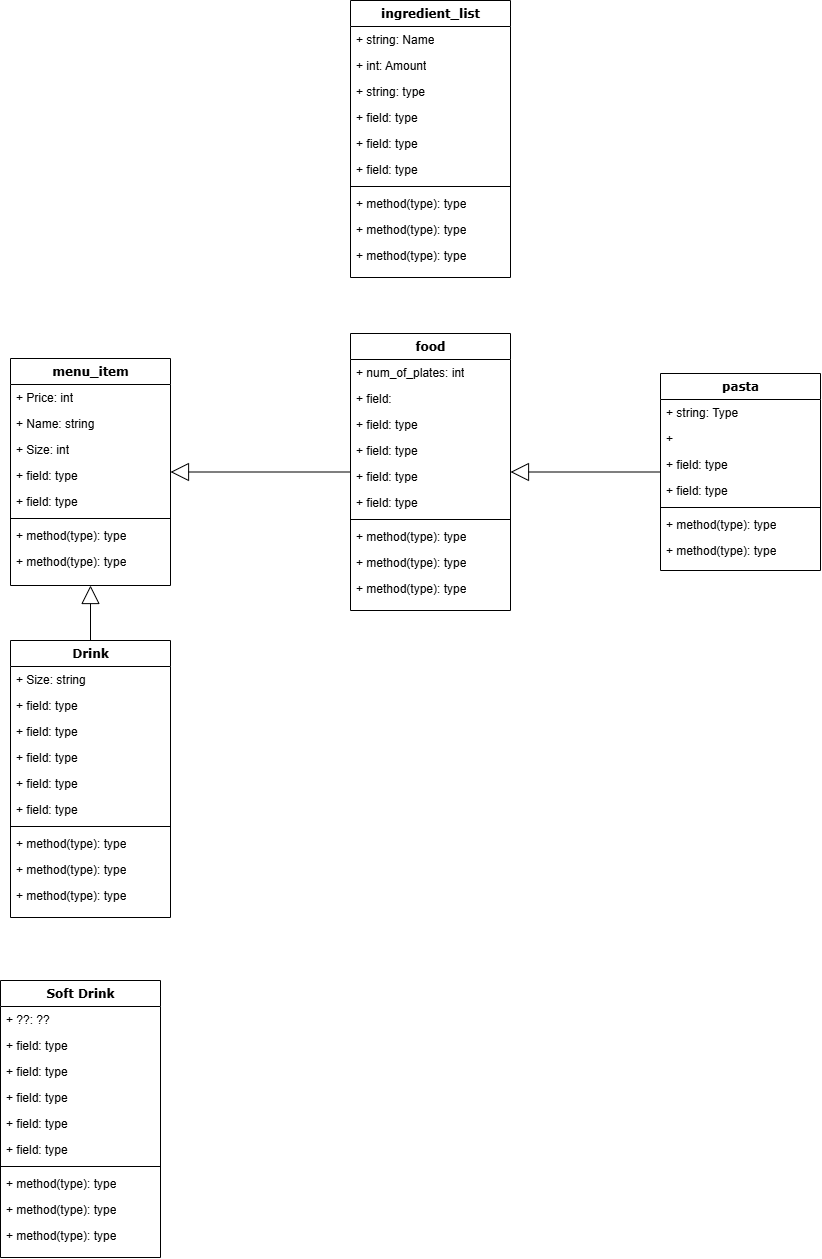

The diagram above was exported from draw.io. Its source (the exported page's mxGraphModel, read from the mxfile embedded in the PNG):
<mxGraphModel dx="1005" dy="1517" grid="1" gridSize="10" guides="1" tooltips="1" connect="1" arrows="1" fold="1" page="1" pageScale="1" pageWidth="1100" pageHeight="850" background="none" math="0" shadow="0">
  <root>
    <mxCell id="0" />
    <mxCell id="1" parent="0" />
    <mxCell id="78961159f06e98e8-17" value="&lt;div&gt;menu_item&lt;br&gt;&lt;/div&gt;" style="swimlane;html=1;fontStyle=1;align=center;verticalAlign=top;childLayout=stackLayout;horizontal=1;startSize=26;horizontalStack=0;resizeParent=1;resizeLast=0;collapsible=1;marginBottom=0;swimlaneFillColor=#ffffff;rounded=0;shadow=0;comic=0;labelBackgroundColor=none;strokeWidth=1;fillColor=none;fontFamily=Verdana;fontSize=12" parent="1" vertex="1">
      <mxGeometry x="90" y="108" width="160" height="227" as="geometry" />
    </mxCell>
    <mxCell id="78961159f06e98e8-21" value="+ Price: int" style="text;html=1;strokeColor=none;fillColor=none;align=left;verticalAlign=top;spacingLeft=4;spacingRight=4;whiteSpace=wrap;overflow=hidden;rotatable=0;points=[[0,0.5],[1,0.5]];portConstraint=eastwest;" parent="78961159f06e98e8-17" vertex="1">
      <mxGeometry y="26" width="160" height="26" as="geometry" />
    </mxCell>
    <mxCell id="78961159f06e98e8-23" value="+ Name: string" style="text;html=1;strokeColor=none;fillColor=none;align=left;verticalAlign=top;spacingLeft=4;spacingRight=4;whiteSpace=wrap;overflow=hidden;rotatable=0;points=[[0,0.5],[1,0.5]];portConstraint=eastwest;" parent="78961159f06e98e8-17" vertex="1">
      <mxGeometry y="52" width="160" height="26" as="geometry" />
    </mxCell>
    <mxCell id="78961159f06e98e8-25" value="+ Size: int" style="text;html=1;strokeColor=none;fillColor=none;align=left;verticalAlign=top;spacingLeft=4;spacingRight=4;whiteSpace=wrap;overflow=hidden;rotatable=0;points=[[0,0.5],[1,0.5]];portConstraint=eastwest;" parent="78961159f06e98e8-17" vertex="1">
      <mxGeometry y="78" width="160" height="26" as="geometry" />
    </mxCell>
    <mxCell id="78961159f06e98e8-26" value="+ field: type" style="text;html=1;strokeColor=none;fillColor=none;align=left;verticalAlign=top;spacingLeft=4;spacingRight=4;whiteSpace=wrap;overflow=hidden;rotatable=0;points=[[0,0.5],[1,0.5]];portConstraint=eastwest;" parent="78961159f06e98e8-17" vertex="1">
      <mxGeometry y="104" width="160" height="26" as="geometry" />
    </mxCell>
    <mxCell id="78961159f06e98e8-24" value="+ field: type" style="text;html=1;strokeColor=none;fillColor=none;align=left;verticalAlign=top;spacingLeft=4;spacingRight=4;whiteSpace=wrap;overflow=hidden;rotatable=0;points=[[0,0.5],[1,0.5]];portConstraint=eastwest;" parent="78961159f06e98e8-17" vertex="1">
      <mxGeometry y="130" width="160" height="26" as="geometry" />
    </mxCell>
    <mxCell id="78961159f06e98e8-19" value="" style="line;html=1;strokeWidth=1;fillColor=none;align=left;verticalAlign=middle;spacingTop=-1;spacingLeft=3;spacingRight=3;rotatable=0;labelPosition=right;points=[];portConstraint=eastwest;" parent="78961159f06e98e8-17" vertex="1">
      <mxGeometry y="156" width="160" height="8" as="geometry" />
    </mxCell>
    <mxCell id="78961159f06e98e8-20" value="+ method(type): type" style="text;html=1;strokeColor=none;fillColor=none;align=left;verticalAlign=top;spacingLeft=4;spacingRight=4;whiteSpace=wrap;overflow=hidden;rotatable=0;points=[[0,0.5],[1,0.5]];portConstraint=eastwest;" parent="78961159f06e98e8-17" vertex="1">
      <mxGeometry y="164" width="160" height="26" as="geometry" />
    </mxCell>
    <mxCell id="78961159f06e98e8-27" value="+ method(type): type" style="text;html=1;strokeColor=none;fillColor=none;align=left;verticalAlign=top;spacingLeft=4;spacingRight=4;whiteSpace=wrap;overflow=hidden;rotatable=0;points=[[0,0.5],[1,0.5]];portConstraint=eastwest;" parent="78961159f06e98e8-17" vertex="1">
      <mxGeometry y="190" width="160" height="26" as="geometry" />
    </mxCell>
    <mxCell id="78961159f06e98e8-122" style="edgeStyle=orthogonalEdgeStyle;html=1;labelBackgroundColor=none;startFill=0;startSize=8;endArrow=block;endFill=0;endSize=16;fontFamily=Verdana;fontSize=12;elbow=vertical;rounded=1;strokeColor=default;align=center;verticalAlign=middle;fontColor=default;" parent="1" source="78961159f06e98e8-43" target="78961159f06e98e8-30" edge="1">
      <mxGeometry relative="1" as="geometry" />
    </mxCell>
    <mxCell id="78961159f06e98e8-30" value="food" style="swimlane;html=1;fontStyle=1;align=center;verticalAlign=top;childLayout=stackLayout;horizontal=1;startSize=26;horizontalStack=0;resizeParent=1;resizeLast=0;collapsible=1;marginBottom=0;swimlaneFillColor=#ffffff;rounded=0;shadow=0;comic=0;labelBackgroundColor=none;strokeWidth=1;fillColor=none;fontFamily=Verdana;fontSize=12" parent="1" vertex="1">
      <mxGeometry x="430" y="83" width="160" height="277" as="geometry" />
    </mxCell>
    <mxCell id="78961159f06e98e8-31" value="+ num_of_plates: int" style="text;html=1;strokeColor=none;fillColor=none;align=left;verticalAlign=top;spacingLeft=4;spacingRight=4;whiteSpace=wrap;overflow=hidden;rotatable=0;points=[[0,0.5],[1,0.5]];portConstraint=eastwest;" parent="78961159f06e98e8-30" vertex="1">
      <mxGeometry y="26" width="160" height="26" as="geometry" />
    </mxCell>
    <mxCell id="78961159f06e98e8-32" value="+ field:" style="text;html=1;strokeColor=none;fillColor=none;align=left;verticalAlign=top;spacingLeft=4;spacingRight=4;whiteSpace=wrap;overflow=hidden;rotatable=0;points=[[0,0.5],[1,0.5]];portConstraint=eastwest;" parent="78961159f06e98e8-30" vertex="1">
      <mxGeometry y="52" width="160" height="26" as="geometry" />
    </mxCell>
    <mxCell id="78961159f06e98e8-33" value="+ field: type" style="text;html=1;strokeColor=none;fillColor=none;align=left;verticalAlign=top;spacingLeft=4;spacingRight=4;whiteSpace=wrap;overflow=hidden;rotatable=0;points=[[0,0.5],[1,0.5]];portConstraint=eastwest;" parent="78961159f06e98e8-30" vertex="1">
      <mxGeometry y="78" width="160" height="26" as="geometry" />
    </mxCell>
    <mxCell id="78961159f06e98e8-34" value="+ field: type" style="text;html=1;strokeColor=none;fillColor=none;align=left;verticalAlign=top;spacingLeft=4;spacingRight=4;whiteSpace=wrap;overflow=hidden;rotatable=0;points=[[0,0.5],[1,0.5]];portConstraint=eastwest;" parent="78961159f06e98e8-30" vertex="1">
      <mxGeometry y="104" width="160" height="26" as="geometry" />
    </mxCell>
    <mxCell id="78961159f06e98e8-36" value="+ field: type" style="text;html=1;strokeColor=none;fillColor=none;align=left;verticalAlign=top;spacingLeft=4;spacingRight=4;whiteSpace=wrap;overflow=hidden;rotatable=0;points=[[0,0.5],[1,0.5]];portConstraint=eastwest;" parent="78961159f06e98e8-30" vertex="1">
      <mxGeometry y="130" width="160" height="26" as="geometry" />
    </mxCell>
    <mxCell id="78961159f06e98e8-37" value="+ field: type" style="text;html=1;strokeColor=none;fillColor=none;align=left;verticalAlign=top;spacingLeft=4;spacingRight=4;whiteSpace=wrap;overflow=hidden;rotatable=0;points=[[0,0.5],[1,0.5]];portConstraint=eastwest;" parent="78961159f06e98e8-30" vertex="1">
      <mxGeometry y="156" width="160" height="26" as="geometry" />
    </mxCell>
    <mxCell id="78961159f06e98e8-38" value="" style="line;html=1;strokeWidth=1;fillColor=none;align=left;verticalAlign=middle;spacingTop=-1;spacingLeft=3;spacingRight=3;rotatable=0;labelPosition=right;points=[];portConstraint=eastwest;" parent="78961159f06e98e8-30" vertex="1">
      <mxGeometry y="182" width="160" height="8" as="geometry" />
    </mxCell>
    <mxCell id="78961159f06e98e8-39" value="+ method(type): type" style="text;html=1;strokeColor=none;fillColor=none;align=left;verticalAlign=top;spacingLeft=4;spacingRight=4;whiteSpace=wrap;overflow=hidden;rotatable=0;points=[[0,0.5],[1,0.5]];portConstraint=eastwest;" parent="78961159f06e98e8-30" vertex="1">
      <mxGeometry y="190" width="160" height="26" as="geometry" />
    </mxCell>
    <mxCell id="78961159f06e98e8-40" value="+ method(type): type" style="text;html=1;strokeColor=none;fillColor=none;align=left;verticalAlign=top;spacingLeft=4;spacingRight=4;whiteSpace=wrap;overflow=hidden;rotatable=0;points=[[0,0.5],[1,0.5]];portConstraint=eastwest;" parent="78961159f06e98e8-30" vertex="1">
      <mxGeometry y="216" width="160" height="26" as="geometry" />
    </mxCell>
    <mxCell id="78961159f06e98e8-42" value="+ method(type): type" style="text;html=1;strokeColor=none;fillColor=none;align=left;verticalAlign=top;spacingLeft=4;spacingRight=4;whiteSpace=wrap;overflow=hidden;rotatable=0;points=[[0,0.5],[1,0.5]];portConstraint=eastwest;" parent="78961159f06e98e8-30" vertex="1">
      <mxGeometry y="242" width="160" height="26" as="geometry" />
    </mxCell>
    <mxCell id="78961159f06e98e8-43" value="pasta" style="swimlane;html=1;fontStyle=1;align=center;verticalAlign=top;childLayout=stackLayout;horizontal=1;startSize=26;horizontalStack=0;resizeParent=1;resizeLast=0;collapsible=1;marginBottom=0;swimlaneFillColor=#ffffff;rounded=0;shadow=0;comic=0;labelBackgroundColor=none;strokeWidth=1;fillColor=none;fontFamily=Verdana;fontSize=12" parent="1" vertex="1">
      <mxGeometry x="740" y="123" width="160" height="197" as="geometry" />
    </mxCell>
    <mxCell id="78961159f06e98e8-44" value="+ string: Type&amp;nbsp;" style="text;html=1;strokeColor=none;fillColor=none;align=left;verticalAlign=top;spacingLeft=4;spacingRight=4;whiteSpace=wrap;overflow=hidden;rotatable=0;points=[[0,0.5],[1,0.5]];portConstraint=eastwest;" parent="78961159f06e98e8-43" vertex="1">
      <mxGeometry y="26" width="160" height="26" as="geometry" />
    </mxCell>
    <mxCell id="78961159f06e98e8-45" value="+&amp;nbsp;" style="text;html=1;strokeColor=none;fillColor=none;align=left;verticalAlign=top;spacingLeft=4;spacingRight=4;whiteSpace=wrap;overflow=hidden;rotatable=0;points=[[0,0.5],[1,0.5]];portConstraint=eastwest;" parent="78961159f06e98e8-43" vertex="1">
      <mxGeometry y="52" width="160" height="26" as="geometry" />
    </mxCell>
    <mxCell id="78961159f06e98e8-49" value="+ field: type" style="text;html=1;strokeColor=none;fillColor=none;align=left;verticalAlign=top;spacingLeft=4;spacingRight=4;whiteSpace=wrap;overflow=hidden;rotatable=0;points=[[0,0.5],[1,0.5]];portConstraint=eastwest;" parent="78961159f06e98e8-43" vertex="1">
      <mxGeometry y="78" width="160" height="26" as="geometry" />
    </mxCell>
    <mxCell id="78961159f06e98e8-50" value="+ field: type" style="text;html=1;strokeColor=none;fillColor=none;align=left;verticalAlign=top;spacingLeft=4;spacingRight=4;whiteSpace=wrap;overflow=hidden;rotatable=0;points=[[0,0.5],[1,0.5]];portConstraint=eastwest;" parent="78961159f06e98e8-43" vertex="1">
      <mxGeometry y="104" width="160" height="26" as="geometry" />
    </mxCell>
    <mxCell id="78961159f06e98e8-51" value="" style="line;html=1;strokeWidth=1;fillColor=none;align=left;verticalAlign=middle;spacingTop=-1;spacingLeft=3;spacingRight=3;rotatable=0;labelPosition=right;points=[];portConstraint=eastwest;" parent="78961159f06e98e8-43" vertex="1">
      <mxGeometry y="130" width="160" height="8" as="geometry" />
    </mxCell>
    <mxCell id="78961159f06e98e8-52" value="+ method(type): type" style="text;html=1;strokeColor=none;fillColor=none;align=left;verticalAlign=top;spacingLeft=4;spacingRight=4;whiteSpace=wrap;overflow=hidden;rotatable=0;points=[[0,0.5],[1,0.5]];portConstraint=eastwest;" parent="78961159f06e98e8-43" vertex="1">
      <mxGeometry y="138" width="160" height="26" as="geometry" />
    </mxCell>
    <mxCell id="78961159f06e98e8-53" value="+ method(type): type" style="text;html=1;strokeColor=none;fillColor=none;align=left;verticalAlign=top;spacingLeft=4;spacingRight=4;whiteSpace=wrap;overflow=hidden;rotatable=0;points=[[0,0.5],[1,0.5]];portConstraint=eastwest;" parent="78961159f06e98e8-43" vertex="1">
      <mxGeometry y="164" width="160" height="26" as="geometry" />
    </mxCell>
    <mxCell id="78961159f06e98e8-121" style="edgeStyle=orthogonalEdgeStyle;html=1;labelBackgroundColor=none;startFill=0;startSize=8;endArrow=block;endFill=0;endSize=16;fontFamily=Verdana;fontSize=12;elbow=vertical;rounded=1;strokeColor=default;align=center;verticalAlign=middle;fontColor=default;" parent="1" source="78961159f06e98e8-30" target="78961159f06e98e8-17" edge="1">
      <mxGeometry relative="1" as="geometry">
        <mxPoint x="250" y="259.88235294117635" as="targetPoint" />
      </mxGeometry>
    </mxCell>
    <mxCell id="ii3zbVYPNjM7DWvOEDXx-12" style="edgeStyle=orthogonalEdgeStyle;rounded=1;orthogonalLoop=1;jettySize=auto;html=1;entryX=0.5;entryY=1;entryDx=0;entryDy=0;strokeColor=default;align=center;verticalAlign=middle;fontFamily=Verdana;fontSize=12;fontColor=default;labelBackgroundColor=none;startFill=0;startSize=8;endArrow=block;endFill=0;endSize=16;" edge="1" parent="1" source="ii3zbVYPNjM7DWvOEDXx-1" target="78961159f06e98e8-17">
      <mxGeometry relative="1" as="geometry" />
    </mxCell>
    <mxCell id="ii3zbVYPNjM7DWvOEDXx-1" value="Drink" style="swimlane;html=1;fontStyle=1;align=center;verticalAlign=top;childLayout=stackLayout;horizontal=1;startSize=26;horizontalStack=0;resizeParent=1;resizeLast=0;collapsible=1;marginBottom=0;swimlaneFillColor=#ffffff;rounded=0;shadow=0;comic=0;labelBackgroundColor=none;strokeWidth=1;fillColor=none;fontFamily=Verdana;fontSize=12" vertex="1" parent="1">
      <mxGeometry x="90" y="390" width="160" height="277" as="geometry" />
    </mxCell>
    <mxCell id="ii3zbVYPNjM7DWvOEDXx-2" value="+ Size: string" style="text;html=1;strokeColor=none;fillColor=none;align=left;verticalAlign=top;spacingLeft=4;spacingRight=4;whiteSpace=wrap;overflow=hidden;rotatable=0;points=[[0,0.5],[1,0.5]];portConstraint=eastwest;" vertex="1" parent="ii3zbVYPNjM7DWvOEDXx-1">
      <mxGeometry y="26" width="160" height="26" as="geometry" />
    </mxCell>
    <mxCell id="ii3zbVYPNjM7DWvOEDXx-3" value="+ field: type" style="text;html=1;strokeColor=none;fillColor=none;align=left;verticalAlign=top;spacingLeft=4;spacingRight=4;whiteSpace=wrap;overflow=hidden;rotatable=0;points=[[0,0.5],[1,0.5]];portConstraint=eastwest;" vertex="1" parent="ii3zbVYPNjM7DWvOEDXx-1">
      <mxGeometry y="52" width="160" height="26" as="geometry" />
    </mxCell>
    <mxCell id="ii3zbVYPNjM7DWvOEDXx-4" value="+ field: type" style="text;html=1;strokeColor=none;fillColor=none;align=left;verticalAlign=top;spacingLeft=4;spacingRight=4;whiteSpace=wrap;overflow=hidden;rotatable=0;points=[[0,0.5],[1,0.5]];portConstraint=eastwest;" vertex="1" parent="ii3zbVYPNjM7DWvOEDXx-1">
      <mxGeometry y="78" width="160" height="26" as="geometry" />
    </mxCell>
    <mxCell id="ii3zbVYPNjM7DWvOEDXx-5" value="+ field: type" style="text;html=1;strokeColor=none;fillColor=none;align=left;verticalAlign=top;spacingLeft=4;spacingRight=4;whiteSpace=wrap;overflow=hidden;rotatable=0;points=[[0,0.5],[1,0.5]];portConstraint=eastwest;" vertex="1" parent="ii3zbVYPNjM7DWvOEDXx-1">
      <mxGeometry y="104" width="160" height="26" as="geometry" />
    </mxCell>
    <mxCell id="ii3zbVYPNjM7DWvOEDXx-6" value="+ field: type" style="text;html=1;strokeColor=none;fillColor=none;align=left;verticalAlign=top;spacingLeft=4;spacingRight=4;whiteSpace=wrap;overflow=hidden;rotatable=0;points=[[0,0.5],[1,0.5]];portConstraint=eastwest;" vertex="1" parent="ii3zbVYPNjM7DWvOEDXx-1">
      <mxGeometry y="130" width="160" height="26" as="geometry" />
    </mxCell>
    <mxCell id="ii3zbVYPNjM7DWvOEDXx-7" value="+ field: type" style="text;html=1;strokeColor=none;fillColor=none;align=left;verticalAlign=top;spacingLeft=4;spacingRight=4;whiteSpace=wrap;overflow=hidden;rotatable=0;points=[[0,0.5],[1,0.5]];portConstraint=eastwest;" vertex="1" parent="ii3zbVYPNjM7DWvOEDXx-1">
      <mxGeometry y="156" width="160" height="26" as="geometry" />
    </mxCell>
    <mxCell id="ii3zbVYPNjM7DWvOEDXx-8" value="" style="line;html=1;strokeWidth=1;fillColor=none;align=left;verticalAlign=middle;spacingTop=-1;spacingLeft=3;spacingRight=3;rotatable=0;labelPosition=right;points=[];portConstraint=eastwest;" vertex="1" parent="ii3zbVYPNjM7DWvOEDXx-1">
      <mxGeometry y="182" width="160" height="8" as="geometry" />
    </mxCell>
    <mxCell id="ii3zbVYPNjM7DWvOEDXx-9" value="+ method(type): type" style="text;html=1;strokeColor=none;fillColor=none;align=left;verticalAlign=top;spacingLeft=4;spacingRight=4;whiteSpace=wrap;overflow=hidden;rotatable=0;points=[[0,0.5],[1,0.5]];portConstraint=eastwest;" vertex="1" parent="ii3zbVYPNjM7DWvOEDXx-1">
      <mxGeometry y="190" width="160" height="26" as="geometry" />
    </mxCell>
    <mxCell id="ii3zbVYPNjM7DWvOEDXx-10" value="+ method(type): type" style="text;html=1;strokeColor=none;fillColor=none;align=left;verticalAlign=top;spacingLeft=4;spacingRight=4;whiteSpace=wrap;overflow=hidden;rotatable=0;points=[[0,0.5],[1,0.5]];portConstraint=eastwest;" vertex="1" parent="ii3zbVYPNjM7DWvOEDXx-1">
      <mxGeometry y="216" width="160" height="26" as="geometry" />
    </mxCell>
    <mxCell id="ii3zbVYPNjM7DWvOEDXx-11" value="+ method(type): type" style="text;html=1;strokeColor=none;fillColor=none;align=left;verticalAlign=top;spacingLeft=4;spacingRight=4;whiteSpace=wrap;overflow=hidden;rotatable=0;points=[[0,0.5],[1,0.5]];portConstraint=eastwest;" vertex="1" parent="ii3zbVYPNjM7DWvOEDXx-1">
      <mxGeometry y="242" width="160" height="26" as="geometry" />
    </mxCell>
    <mxCell id="ii3zbVYPNjM7DWvOEDXx-13" value="Soft Drink" style="swimlane;html=1;fontStyle=1;align=center;verticalAlign=top;childLayout=stackLayout;horizontal=1;startSize=26;horizontalStack=0;resizeParent=1;resizeLast=0;collapsible=1;marginBottom=0;swimlaneFillColor=#ffffff;rounded=0;shadow=0;comic=0;labelBackgroundColor=none;strokeWidth=1;fillColor=none;fontFamily=Verdana;fontSize=12" vertex="1" parent="1">
      <mxGeometry x="80" y="730" width="160" height="277" as="geometry" />
    </mxCell>
    <mxCell id="ii3zbVYPNjM7DWvOEDXx-14" value="+ ??: ??" style="text;html=1;strokeColor=none;fillColor=none;align=left;verticalAlign=top;spacingLeft=4;spacingRight=4;whiteSpace=wrap;overflow=hidden;rotatable=0;points=[[0,0.5],[1,0.5]];portConstraint=eastwest;" vertex="1" parent="ii3zbVYPNjM7DWvOEDXx-13">
      <mxGeometry y="26" width="160" height="26" as="geometry" />
    </mxCell>
    <mxCell id="ii3zbVYPNjM7DWvOEDXx-15" value="+ field: type" style="text;html=1;strokeColor=none;fillColor=none;align=left;verticalAlign=top;spacingLeft=4;spacingRight=4;whiteSpace=wrap;overflow=hidden;rotatable=0;points=[[0,0.5],[1,0.5]];portConstraint=eastwest;" vertex="1" parent="ii3zbVYPNjM7DWvOEDXx-13">
      <mxGeometry y="52" width="160" height="26" as="geometry" />
    </mxCell>
    <mxCell id="ii3zbVYPNjM7DWvOEDXx-16" value="+ field: type" style="text;html=1;strokeColor=none;fillColor=none;align=left;verticalAlign=top;spacingLeft=4;spacingRight=4;whiteSpace=wrap;overflow=hidden;rotatable=0;points=[[0,0.5],[1,0.5]];portConstraint=eastwest;" vertex="1" parent="ii3zbVYPNjM7DWvOEDXx-13">
      <mxGeometry y="78" width="160" height="26" as="geometry" />
    </mxCell>
    <mxCell id="ii3zbVYPNjM7DWvOEDXx-17" value="+ field: type" style="text;html=1;strokeColor=none;fillColor=none;align=left;verticalAlign=top;spacingLeft=4;spacingRight=4;whiteSpace=wrap;overflow=hidden;rotatable=0;points=[[0,0.5],[1,0.5]];portConstraint=eastwest;" vertex="1" parent="ii3zbVYPNjM7DWvOEDXx-13">
      <mxGeometry y="104" width="160" height="26" as="geometry" />
    </mxCell>
    <mxCell id="ii3zbVYPNjM7DWvOEDXx-18" value="+ field: type" style="text;html=1;strokeColor=none;fillColor=none;align=left;verticalAlign=top;spacingLeft=4;spacingRight=4;whiteSpace=wrap;overflow=hidden;rotatable=0;points=[[0,0.5],[1,0.5]];portConstraint=eastwest;" vertex="1" parent="ii3zbVYPNjM7DWvOEDXx-13">
      <mxGeometry y="130" width="160" height="26" as="geometry" />
    </mxCell>
    <mxCell id="ii3zbVYPNjM7DWvOEDXx-19" value="+ field: type" style="text;html=1;strokeColor=none;fillColor=none;align=left;verticalAlign=top;spacingLeft=4;spacingRight=4;whiteSpace=wrap;overflow=hidden;rotatable=0;points=[[0,0.5],[1,0.5]];portConstraint=eastwest;" vertex="1" parent="ii3zbVYPNjM7DWvOEDXx-13">
      <mxGeometry y="156" width="160" height="26" as="geometry" />
    </mxCell>
    <mxCell id="ii3zbVYPNjM7DWvOEDXx-20" value="" style="line;html=1;strokeWidth=1;fillColor=none;align=left;verticalAlign=middle;spacingTop=-1;spacingLeft=3;spacingRight=3;rotatable=0;labelPosition=right;points=[];portConstraint=eastwest;" vertex="1" parent="ii3zbVYPNjM7DWvOEDXx-13">
      <mxGeometry y="182" width="160" height="8" as="geometry" />
    </mxCell>
    <mxCell id="ii3zbVYPNjM7DWvOEDXx-21" value="+ method(type): type" style="text;html=1;strokeColor=none;fillColor=none;align=left;verticalAlign=top;spacingLeft=4;spacingRight=4;whiteSpace=wrap;overflow=hidden;rotatable=0;points=[[0,0.5],[1,0.5]];portConstraint=eastwest;" vertex="1" parent="ii3zbVYPNjM7DWvOEDXx-13">
      <mxGeometry y="190" width="160" height="26" as="geometry" />
    </mxCell>
    <mxCell id="ii3zbVYPNjM7DWvOEDXx-22" value="+ method(type): type" style="text;html=1;strokeColor=none;fillColor=none;align=left;verticalAlign=top;spacingLeft=4;spacingRight=4;whiteSpace=wrap;overflow=hidden;rotatable=0;points=[[0,0.5],[1,0.5]];portConstraint=eastwest;" vertex="1" parent="ii3zbVYPNjM7DWvOEDXx-13">
      <mxGeometry y="216" width="160" height="26" as="geometry" />
    </mxCell>
    <mxCell id="ii3zbVYPNjM7DWvOEDXx-23" value="+ method(type): type" style="text;html=1;strokeColor=none;fillColor=none;align=left;verticalAlign=top;spacingLeft=4;spacingRight=4;whiteSpace=wrap;overflow=hidden;rotatable=0;points=[[0,0.5],[1,0.5]];portConstraint=eastwest;" vertex="1" parent="ii3zbVYPNjM7DWvOEDXx-13">
      <mxGeometry y="242" width="160" height="26" as="geometry" />
    </mxCell>
    <mxCell id="ii3zbVYPNjM7DWvOEDXx-24" value="ingredient_list" style="swimlane;html=1;fontStyle=1;align=center;verticalAlign=top;childLayout=stackLayout;horizontal=1;startSize=26;horizontalStack=0;resizeParent=1;resizeLast=0;collapsible=1;marginBottom=0;swimlaneFillColor=#ffffff;rounded=0;shadow=0;comic=0;labelBackgroundColor=none;strokeWidth=1;fillColor=none;fontFamily=Verdana;fontSize=12" vertex="1" parent="1">
      <mxGeometry x="430" y="-250" width="160" height="277" as="geometry" />
    </mxCell>
    <mxCell id="ii3zbVYPNjM7DWvOEDXx-25" value="+ string: Name" style="text;html=1;strokeColor=none;fillColor=none;align=left;verticalAlign=top;spacingLeft=4;spacingRight=4;whiteSpace=wrap;overflow=hidden;rotatable=0;points=[[0,0.5],[1,0.5]];portConstraint=eastwest;" vertex="1" parent="ii3zbVYPNjM7DWvOEDXx-24">
      <mxGeometry y="26" width="160" height="26" as="geometry" />
    </mxCell>
    <mxCell id="ii3zbVYPNjM7DWvOEDXx-26" value="+ int: Amount" style="text;html=1;strokeColor=none;fillColor=none;align=left;verticalAlign=top;spacingLeft=4;spacingRight=4;whiteSpace=wrap;overflow=hidden;rotatable=0;points=[[0,0.5],[1,0.5]];portConstraint=eastwest;" vertex="1" parent="ii3zbVYPNjM7DWvOEDXx-24">
      <mxGeometry y="52" width="160" height="26" as="geometry" />
    </mxCell>
    <mxCell id="ii3zbVYPNjM7DWvOEDXx-27" value="+ string: type" style="text;html=1;strokeColor=none;fillColor=none;align=left;verticalAlign=top;spacingLeft=4;spacingRight=4;whiteSpace=wrap;overflow=hidden;rotatable=0;points=[[0,0.5],[1,0.5]];portConstraint=eastwest;" vertex="1" parent="ii3zbVYPNjM7DWvOEDXx-24">
      <mxGeometry y="78" width="160" height="26" as="geometry" />
    </mxCell>
    <mxCell id="ii3zbVYPNjM7DWvOEDXx-28" value="+ field: type" style="text;html=1;strokeColor=none;fillColor=none;align=left;verticalAlign=top;spacingLeft=4;spacingRight=4;whiteSpace=wrap;overflow=hidden;rotatable=0;points=[[0,0.5],[1,0.5]];portConstraint=eastwest;" vertex="1" parent="ii3zbVYPNjM7DWvOEDXx-24">
      <mxGeometry y="104" width="160" height="26" as="geometry" />
    </mxCell>
    <mxCell id="ii3zbVYPNjM7DWvOEDXx-29" value="+ field: type" style="text;html=1;strokeColor=none;fillColor=none;align=left;verticalAlign=top;spacingLeft=4;spacingRight=4;whiteSpace=wrap;overflow=hidden;rotatable=0;points=[[0,0.5],[1,0.5]];portConstraint=eastwest;" vertex="1" parent="ii3zbVYPNjM7DWvOEDXx-24">
      <mxGeometry y="130" width="160" height="26" as="geometry" />
    </mxCell>
    <mxCell id="ii3zbVYPNjM7DWvOEDXx-30" value="+ field: type" style="text;html=1;strokeColor=none;fillColor=none;align=left;verticalAlign=top;spacingLeft=4;spacingRight=4;whiteSpace=wrap;overflow=hidden;rotatable=0;points=[[0,0.5],[1,0.5]];portConstraint=eastwest;" vertex="1" parent="ii3zbVYPNjM7DWvOEDXx-24">
      <mxGeometry y="156" width="160" height="26" as="geometry" />
    </mxCell>
    <mxCell id="ii3zbVYPNjM7DWvOEDXx-31" value="" style="line;html=1;strokeWidth=1;fillColor=none;align=left;verticalAlign=middle;spacingTop=-1;spacingLeft=3;spacingRight=3;rotatable=0;labelPosition=right;points=[];portConstraint=eastwest;" vertex="1" parent="ii3zbVYPNjM7DWvOEDXx-24">
      <mxGeometry y="182" width="160" height="8" as="geometry" />
    </mxCell>
    <mxCell id="ii3zbVYPNjM7DWvOEDXx-32" value="+ method(type): type" style="text;html=1;strokeColor=none;fillColor=none;align=left;verticalAlign=top;spacingLeft=4;spacingRight=4;whiteSpace=wrap;overflow=hidden;rotatable=0;points=[[0,0.5],[1,0.5]];portConstraint=eastwest;" vertex="1" parent="ii3zbVYPNjM7DWvOEDXx-24">
      <mxGeometry y="190" width="160" height="26" as="geometry" />
    </mxCell>
    <mxCell id="ii3zbVYPNjM7DWvOEDXx-33" value="+ method(type): type" style="text;html=1;strokeColor=none;fillColor=none;align=left;verticalAlign=top;spacingLeft=4;spacingRight=4;whiteSpace=wrap;overflow=hidden;rotatable=0;points=[[0,0.5],[1,0.5]];portConstraint=eastwest;" vertex="1" parent="ii3zbVYPNjM7DWvOEDXx-24">
      <mxGeometry y="216" width="160" height="26" as="geometry" />
    </mxCell>
    <mxCell id="ii3zbVYPNjM7DWvOEDXx-34" value="+ method(type): type" style="text;html=1;strokeColor=none;fillColor=none;align=left;verticalAlign=top;spacingLeft=4;spacingRight=4;whiteSpace=wrap;overflow=hidden;rotatable=0;points=[[0,0.5],[1,0.5]];portConstraint=eastwest;" vertex="1" parent="ii3zbVYPNjM7DWvOEDXx-24">
      <mxGeometry y="242" width="160" height="26" as="geometry" />
    </mxCell>
  </root>
</mxGraphModel>